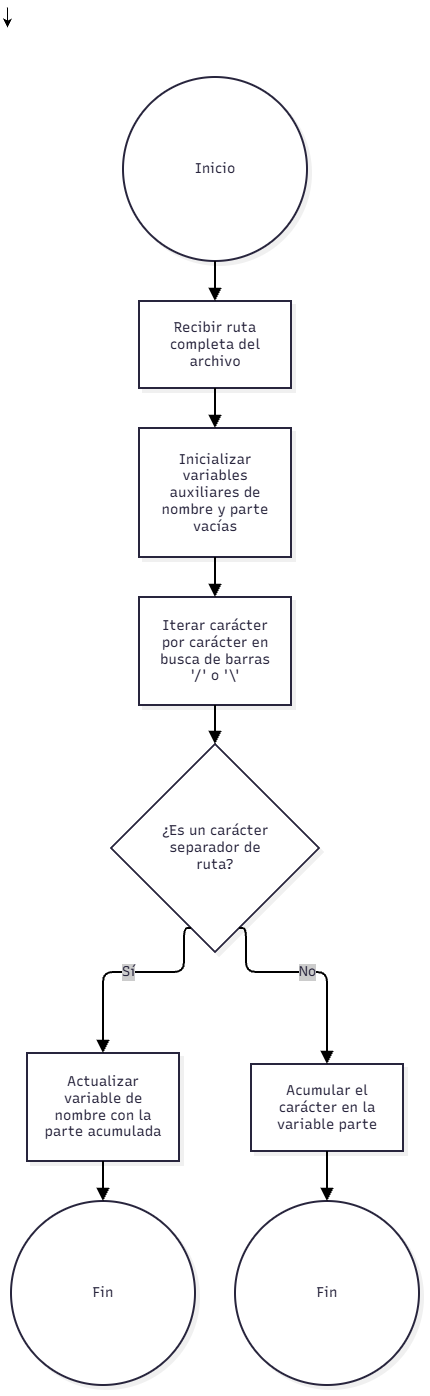

The diagram above was exported from draw.io. Its source (the exported page's mxGraphModel, read from the mxfile embedded in the PNG):
<mxGraphModel dx="3121" dy="1806" grid="1" gridSize="10" guides="1" tooltips="1" connect="1" arrows="1" fold="1" page="1" pageScale="1" pageWidth="827" pageHeight="1169" math="0" shadow="0">
  <root>
    <mxCell id="0" />
    <mxCell id="1" parent="0" />
    <mxCell id="j13JyemLdI1nWrm7GmGU-26" edge="1" parent="1" style="edgeStyle=orthogonalEdgeStyle;rounded=0;orthogonalLoop=1;jettySize=auto;html=1;exitX=0.5;exitY=1;exitDx=0;exitDy=0;entryX=0.5;entryY=0;entryDx=0;entryDy=0;">
      <mxGeometry relative="1" as="geometry">
        <mxPoint x="606" y="690.0000000000002" as="sourcePoint" />
        <mxPoint x="606" y="710.0000000000002" as="targetPoint" />
      </mxGeometry>
    </mxCell>
    <mxCell id="j13JyemLdI1nWrm7GmGU-24" edge="1" parent="1" style="edgeStyle=orthogonalEdgeStyle;rounded=0;orthogonalLoop=1;jettySize=auto;html=1;innerLoopWaypoints=1;exitX=0.5;exitY=1;exitDx=0;exitDy=0;">
      <mxGeometry relative="1" as="geometry">
        <mxPoint x="840" y="720.0000000000002" as="sourcePoint" />
        <mxPoint x="840" y="720.0000000000002" as="targetPoint" />
      </mxGeometry>
    </mxCell>
    <mxCell id="j13JyemLdI1nWrm7GmGU-27" edge="1" parent="1" style="edgeStyle=orthogonalEdgeStyle;rounded=0;orthogonalLoop=1;jettySize=auto;html=1;innerLoopWaypoints=1;exitX=0.5;exitY=1;exitDx=0;exitDy=0;">
      <mxGeometry relative="1" as="geometry">
        <mxPoint x="840" y="720.0000000000002" as="sourcePoint" />
        <mxPoint x="840" y="720.0000000000002" as="targetPoint" />
      </mxGeometry>
    </mxCell>
    <UserObject label="" mermaidData="{&#10;  &quot;data&quot;: &quot;graph TD\n    Start((Inicio)) --&gt; A[Recibir ruta completa del archivo]\n    A --&gt; B[Inicializar variables auxiliares de nombre y parte vacías]\n    B --&gt; C[Iterar carácter por carácter en busca de barras '/' o '\\']\n    C --&gt; D{¿Es un carácter separador de ruta?}\n    D -- Sí --&gt; E[Actualizar variable de nombre con la parte acumulada]\n    E --&gt; End1((Fin))\n    D -- No --&gt; F[Acumular el carácter en la variable parte]\n    F --&gt; End2((Fin))&quot;,&#10;  &quot;config&quot;: null,&#10;  &quot;version&quot;: &quot;12&quot;&#10;}" id="8TFBEfBgrqC3S_eCgTWN-73">
      <mxCell connectable="0" parent="1" style="group;transparentBounds=1;editIcon=1;lockedGroup=0;groupPadding=10;" vertex="1">
        <mxGeometry as="geometry" />
      </mxCell>
    </UserObject>
    <UserObject label="Inicio" mermaidId="n:Start" mermaidBaseStyle="ellipse;html=1;aspect=fixed;strokeWidth=2;whiteSpace=wrap;fillColor=#ffffff;strokeColor=#28253D;fontColor=#28253D;fontFamily=Recursive;fontSize=14;shadow=1;shadowColor=#000000;shadowOffsetX=4;shadowOffsetY=4;shadowBlur=0;shadowOpacity=6;" mermaidBaseValue="Inicio" id="8TFBEfBgrqC3S_eCgTWN-74">
      <mxCell parent="8TFBEfBgrqC3S_eCgTWN-73" style="ellipse;html=1;aspect=fixed;strokeWidth=2;whiteSpace=wrap;fillColor=#ffffff;strokeColor=#28253D;fontColor=#28253D;fontFamily=Recursive;fontSize=14;shadow=1;shadowColor=#000000;shadowOffsetX=4;shadowOffsetY=4;shadowBlur=0;shadowOpacity=6;fontSource=https%3A%2F%2Ffonts.googleapis.com%2Fcss%3Ffamily%3DRecursive;" vertex="1">
        <mxGeometry height="184" width="184" x="722" y="760" as="geometry" />
      </mxCell>
    </UserObject>
    <UserObject label="Recibir ruta completa del archivo" mermaidId="n:A" mermaidBaseStyle="html=1;whiteSpace=wrap;strokeWidth=2;fillColor=#ffffff;strokeColor=#28253D;fontColor=#28253D;fontFamily=Recursive;fontSize=14;shadow=1;shadowColor=#000000;shadowOffsetX=4;shadowOffsetY=4;shadowBlur=0;shadowOpacity=6;" mermaidBaseValue="Recibir ruta completa del archivo" id="8TFBEfBgrqC3S_eCgTWN-75">
      <mxCell parent="8TFBEfBgrqC3S_eCgTWN-73" style="html=1;whiteSpace=wrap;strokeWidth=2;fillColor=#ffffff;strokeColor=#28253D;fontColor=#28253D;fontFamily=Recursive;fontSize=14;shadow=1;shadowColor=#000000;shadowOffsetX=4;shadowOffsetY=4;shadowBlur=0;shadowOpacity=6;labelWidth=120;fontSource=https%3A%2F%2Ffonts.googleapis.com%2Fcss%3Ffamily%3DRecursive;" vertex="1">
        <mxGeometry height="87" width="152" x="738" y="984" as="geometry" />
      </mxCell>
    </UserObject>
    <UserObject label="Inicializar variables auxiliares de nombre y parte vacías" mermaidId="n:B" mermaidBaseStyle="html=1;whiteSpace=wrap;strokeWidth=2;fillColor=#ffffff;strokeColor=#28253D;fontColor=#28253D;fontFamily=Recursive;fontSize=14;shadow=1;shadowColor=#000000;shadowOffsetX=4;shadowOffsetY=4;shadowBlur=0;shadowOpacity=6;" mermaidBaseValue="Inicializar variables auxiliares de nombre y parte vacías" id="8TFBEfBgrqC3S_eCgTWN-76">
      <mxCell parent="8TFBEfBgrqC3S_eCgTWN-73" style="html=1;whiteSpace=wrap;strokeWidth=2;fillColor=#ffffff;strokeColor=#28253D;fontColor=#28253D;fontFamily=Recursive;fontSize=14;shadow=1;shadowColor=#000000;shadowOffsetX=4;shadowOffsetY=4;shadowBlur=0;shadowOpacity=6;labelWidth=120;fontSource=https%3A%2F%2Ffonts.googleapis.com%2Fcss%3Ffamily%3DRecursive;" vertex="1">
        <mxGeometry height="129" width="152" x="738" y="1111" as="geometry" />
      </mxCell>
    </UserObject>
    <UserObject label="Iterar carácter por carácter en busca de barras '/' o '\'" mermaidId="n:C" mermaidBaseStyle="html=1;whiteSpace=wrap;strokeWidth=2;fillColor=#ffffff;strokeColor=#28253D;fontColor=#28253D;fontFamily=Recursive;fontSize=14;shadow=1;shadowColor=#000000;shadowOffsetX=4;shadowOffsetY=4;shadowBlur=0;shadowOpacity=6;" mermaidBaseValue="Iterar carácter por carácter en busca de barras '/' o '\'" id="8TFBEfBgrqC3S_eCgTWN-77">
      <mxCell parent="8TFBEfBgrqC3S_eCgTWN-73" style="html=1;whiteSpace=wrap;strokeWidth=2;fillColor=#ffffff;strokeColor=#28253D;fontColor=#28253D;fontFamily=Recursive;fontSize=14;shadow=1;shadowColor=#000000;shadowOffsetX=4;shadowOffsetY=4;shadowBlur=0;shadowOpacity=6;labelWidth=120;fontSource=https%3A%2F%2Ffonts.googleapis.com%2Fcss%3Ffamily%3DRecursive;" vertex="1">
        <mxGeometry height="108" width="152" x="738" y="1280" as="geometry" />
      </mxCell>
    </UserObject>
    <UserObject label="¿Es un carácter separador de ruta?" mermaidId="n:D" mermaidBaseStyle="rhombus;html=1;strokeWidth=2;whiteSpace=wrap;fillColor=#ffffff;strokeColor=#28253D;fontColor=#28253D;fontFamily=Recursive;fontSize=14;shadow=1;shadowColor=#000000;shadowOffsetX=4;shadowOffsetY=4;shadowBlur=0;shadowOpacity=6;" mermaidBaseValue="¿Es un carácter separador de ruta?" id="8TFBEfBgrqC3S_eCgTWN-78">
      <mxCell parent="8TFBEfBgrqC3S_eCgTWN-73" style="rhombus;html=1;strokeWidth=2;whiteSpace=wrap;fillColor=#ffffff;strokeColor=#28253D;fontColor=#28253D;fontFamily=Recursive;fontSize=14;shadow=1;shadowColor=#000000;shadowOffsetX=4;shadowOffsetY=4;shadowBlur=0;shadowOpacity=6;labelWidth=120;fontSource=https%3A%2F%2Ffonts.googleapis.com%2Fcss%3Ffamily%3DRecursive;" vertex="1">
        <mxGeometry height="208" width="208" x="710" y="1427" as="geometry" />
      </mxCell>
    </UserObject>
    <UserObject label="Actualizar variable de nombre con la parte acumulada" mermaidId="n:E" mermaidBaseStyle="html=1;whiteSpace=wrap;strokeWidth=2;fillColor=#ffffff;strokeColor=#28253D;fontColor=#28253D;fontFamily=Recursive;fontSize=14;shadow=1;shadowColor=#000000;shadowOffsetX=4;shadowOffsetY=4;shadowBlur=0;shadowOpacity=6;" mermaidBaseValue="Actualizar variable de nombre con la parte acumulada" id="8TFBEfBgrqC3S_eCgTWN-79">
      <mxCell parent="8TFBEfBgrqC3S_eCgTWN-73" style="html=1;whiteSpace=wrap;strokeWidth=2;fillColor=#ffffff;strokeColor=#28253D;fontColor=#28253D;fontFamily=Recursive;fontSize=14;shadow=1;shadowColor=#000000;shadowOffsetX=4;shadowOffsetY=4;shadowBlur=0;shadowOpacity=6;labelWidth=120;fontSource=https%3A%2F%2Ffonts.googleapis.com%2Fcss%3Ffamily%3DRecursive;" vertex="1">
        <mxGeometry height="108" width="152" x="626" y="1736" as="geometry" />
      </mxCell>
    </UserObject>
    <UserObject label="Fin" mermaidId="n:End1" mermaidBaseStyle="ellipse;html=1;aspect=fixed;strokeWidth=2;whiteSpace=wrap;fillColor=#ffffff;strokeColor=#28253D;fontColor=#28253D;fontFamily=Recursive;fontSize=14;shadow=1;shadowColor=#000000;shadowOffsetX=4;shadowOffsetY=4;shadowBlur=0;shadowOpacity=6;" mermaidBaseValue="Fin" id="8TFBEfBgrqC3S_eCgTWN-80">
      <mxCell parent="8TFBEfBgrqC3S_eCgTWN-73" style="ellipse;html=1;aspect=fixed;strokeWidth=2;whiteSpace=wrap;fillColor=#ffffff;strokeColor=#28253D;fontColor=#28253D;fontFamily=Recursive;fontSize=14;shadow=1;shadowColor=#000000;shadowOffsetX=4;shadowOffsetY=4;shadowBlur=0;shadowOpacity=6;fontSource=https%3A%2F%2Ffonts.googleapis.com%2Fcss%3Ffamily%3DRecursive;" vertex="1">
        <mxGeometry height="184" width="184" x="610" y="1884" as="geometry" />
      </mxCell>
    </UserObject>
    <UserObject label="Acumular el carácter en la variable parte" mermaidId="n:F" mermaidBaseStyle="html=1;whiteSpace=wrap;strokeWidth=2;fillColor=#ffffff;strokeColor=#28253D;fontColor=#28253D;fontFamily=Recursive;fontSize=14;shadow=1;shadowColor=#000000;shadowOffsetX=4;shadowOffsetY=4;shadowBlur=0;shadowOpacity=6;" mermaidBaseValue="Acumular el carácter en la variable parte" id="8TFBEfBgrqC3S_eCgTWN-81">
      <mxCell parent="8TFBEfBgrqC3S_eCgTWN-73" style="html=1;whiteSpace=wrap;strokeWidth=2;fillColor=#ffffff;strokeColor=#28253D;fontColor=#28253D;fontFamily=Recursive;fontSize=14;shadow=1;shadowColor=#000000;shadowOffsetX=4;shadowOffsetY=4;shadowBlur=0;shadowOpacity=6;labelWidth=120;fontSource=https%3A%2F%2Ffonts.googleapis.com%2Fcss%3Ffamily%3DRecursive;" vertex="1">
        <mxGeometry height="87" width="152" x="850" y="1747" as="geometry" />
      </mxCell>
    </UserObject>
    <UserObject label="Fin" mermaidId="n:End2" mermaidBaseStyle="ellipse;html=1;aspect=fixed;strokeWidth=2;whiteSpace=wrap;fillColor=#ffffff;strokeColor=#28253D;fontColor=#28253D;fontFamily=Recursive;fontSize=14;shadow=1;shadowColor=#000000;shadowOffsetX=4;shadowOffsetY=4;shadowBlur=0;shadowOpacity=6;" mermaidBaseValue="Fin" id="8TFBEfBgrqC3S_eCgTWN-82">
      <mxCell parent="8TFBEfBgrqC3S_eCgTWN-73" style="ellipse;html=1;aspect=fixed;strokeWidth=2;whiteSpace=wrap;fillColor=#ffffff;strokeColor=#28253D;fontColor=#28253D;fontFamily=Recursive;fontSize=14;shadow=1;shadowColor=#000000;shadowOffsetX=4;shadowOffsetY=4;shadowBlur=0;shadowOpacity=6;fontSource=https%3A%2F%2Ffonts.googleapis.com%2Fcss%3Ffamily%3DRecursive;" vertex="1">
        <mxGeometry height="184" width="184" x="834" y="1884" as="geometry" />
      </mxCell>
    </UserObject>
    <UserObject label="" mermaidId="e:Start-&gt;A#0" mermaidBaseStyle="edgeStyle=orthogonalEdgeStyle;rounded=1;curved=0;startArrow=none;endArrow=block;endSize=8;jumpStyle=arc;jumpSize=12;strokeColor=#000000;exitX=0.5;exitY=1;entryX=0.5;entryY=0;strokeWidth=2;targetPerimeterSpacing=4;" mermaidBaseValue="" id="8TFBEfBgrqC3S_eCgTWN-83">
      <mxCell edge="1" parent="8TFBEfBgrqC3S_eCgTWN-73" source="8TFBEfBgrqC3S_eCgTWN-74" style="edgeStyle=orthogonalEdgeStyle;rounded=1;curved=0;startArrow=none;endArrow=block;endSize=8;jumpStyle=arc;jumpSize=12;strokeColor=#000000;exitX=0.5;exitY=1;entryX=0.5;entryY=0;strokeWidth=2;targetPerimeterSpacing=4;" target="8TFBEfBgrqC3S_eCgTWN-75">
        <mxGeometry relative="1" as="geometry">
          <Array as="points" />
        </mxGeometry>
      </mxCell>
    </UserObject>
    <UserObject label="" mermaidId="e:A-&gt;B#0" mermaidBaseStyle="edgeStyle=orthogonalEdgeStyle;rounded=1;curved=0;startArrow=none;endArrow=block;endSize=8;jumpStyle=arc;jumpSize=12;strokeColor=#000000;exitX=0.5;exitY=0.99;entryX=0.5;entryY=0;strokeWidth=2;targetPerimeterSpacing=4;" mermaidBaseValue="" id="8TFBEfBgrqC3S_eCgTWN-84">
      <mxCell edge="1" parent="8TFBEfBgrqC3S_eCgTWN-73" source="8TFBEfBgrqC3S_eCgTWN-75" style="edgeStyle=orthogonalEdgeStyle;rounded=1;curved=0;startArrow=none;endArrow=block;endSize=8;jumpStyle=arc;jumpSize=12;strokeColor=#000000;exitX=0.5;exitY=0.99;entryX=0.5;entryY=0;strokeWidth=2;targetPerimeterSpacing=4;" target="8TFBEfBgrqC3S_eCgTWN-76">
        <mxGeometry relative="1" as="geometry">
          <Array as="points" />
        </mxGeometry>
      </mxCell>
    </UserObject>
    <UserObject label="" mermaidId="e:B-&gt;C#0" mermaidBaseStyle="edgeStyle=orthogonalEdgeStyle;rounded=1;curved=0;startArrow=none;endArrow=block;endSize=8;jumpStyle=arc;jumpSize=12;strokeColor=#000000;exitX=0.5;exitY=1;entryX=0.5;entryY=0;strokeWidth=2;targetPerimeterSpacing=4;" mermaidBaseValue="" id="8TFBEfBgrqC3S_eCgTWN-85">
      <mxCell edge="1" parent="8TFBEfBgrqC3S_eCgTWN-73" source="8TFBEfBgrqC3S_eCgTWN-76" style="edgeStyle=orthogonalEdgeStyle;rounded=1;curved=0;startArrow=none;endArrow=block;endSize=8;jumpStyle=arc;jumpSize=12;strokeColor=#000000;exitX=0.5;exitY=1;entryX=0.5;entryY=0;strokeWidth=2;targetPerimeterSpacing=4;" target="8TFBEfBgrqC3S_eCgTWN-77">
        <mxGeometry relative="1" as="geometry">
          <Array as="points" />
        </mxGeometry>
      </mxCell>
    </UserObject>
    <UserObject label="" mermaidId="e:C-&gt;D#0" mermaidBaseStyle="edgeStyle=orthogonalEdgeStyle;rounded=1;curved=0;startArrow=none;endArrow=block;endSize=8;jumpStyle=arc;jumpSize=12;strokeColor=#000000;exitX=0.5;exitY=0.99;entryX=0.5;entryY=0;strokeWidth=2;targetPerimeterSpacing=4;" mermaidBaseValue="" id="8TFBEfBgrqC3S_eCgTWN-86">
      <mxCell edge="1" parent="8TFBEfBgrqC3S_eCgTWN-73" source="8TFBEfBgrqC3S_eCgTWN-77" style="edgeStyle=orthogonalEdgeStyle;rounded=1;curved=0;startArrow=none;endArrow=block;endSize=8;jumpStyle=arc;jumpSize=12;strokeColor=#000000;exitX=0.5;exitY=0.99;entryX=0.5;entryY=0;strokeWidth=2;targetPerimeterSpacing=4;" target="8TFBEfBgrqC3S_eCgTWN-78">
        <mxGeometry relative="1" as="geometry">
          <Array as="points" />
        </mxGeometry>
      </mxCell>
    </UserObject>
    <UserObject label="Sí" mermaidId="e:D-&gt;E#0" mermaidBaseStyle="edgeStyle=orthogonalEdgeStyle;rounded=1;curved=0;startArrow=none;endArrow=block;endSize=8;jumpStyle=arc;jumpSize=12;strokeColor=#000000;html=1;fontSize=16;labelBackgroundColor=#cccccc;fontFamily=Recursive;fontColor=#28253D;exitX=0.35;exitY=1;entryX=0.5;entryY=0;strokeWidth=2;targetPerimeterSpacing=4;" mermaidBaseValue="Sí" id="8TFBEfBgrqC3S_eCgTWN-87">
      <mxCell edge="1" parent="8TFBEfBgrqC3S_eCgTWN-73" source="8TFBEfBgrqC3S_eCgTWN-78" style="edgeStyle=orthogonalEdgeStyle;rounded=1;curved=0;startArrow=none;endArrow=block;endSize=8;jumpStyle=arc;jumpSize=12;strokeColor=#000000;html=1;fontSize=14;labelBackgroundColor=#cccccc;fontFamily=Recursive;fontColor=#28253D;exitX=0.35;exitY=1;entryX=0.5;entryY=0;strokeWidth=2;targetPerimeterSpacing=4;fontSource=https%3A%2F%2Ffonts.googleapis.com%2Fcss%3Ffamily%3DRecursive;" target="8TFBEfBgrqC3S_eCgTWN-79">
        <mxGeometry relative="1" as="geometry">
          <Array as="points">
            <mxPoint x="783" y="1655" />
            <mxPoint x="702" y="1655" />
          </Array>
        </mxGeometry>
      </mxCell>
    </UserObject>
    <UserObject label="" mermaidId="e:E-&gt;End1#0" mermaidBaseStyle="edgeStyle=orthogonalEdgeStyle;rounded=1;curved=0;startArrow=none;endArrow=block;endSize=8;jumpStyle=arc;jumpSize=12;strokeColor=#000000;exitX=0.5;exitY=1;entryX=0.5;entryY=0;strokeWidth=2;targetPerimeterSpacing=4;" mermaidBaseValue="" id="8TFBEfBgrqC3S_eCgTWN-88">
      <mxCell edge="1" parent="8TFBEfBgrqC3S_eCgTWN-73" source="8TFBEfBgrqC3S_eCgTWN-79" style="edgeStyle=orthogonalEdgeStyle;rounded=1;curved=0;startArrow=none;endArrow=block;endSize=8;jumpStyle=arc;jumpSize=12;strokeColor=#000000;exitX=0.5;exitY=1;entryX=0.5;entryY=0;strokeWidth=2;targetPerimeterSpacing=4;" target="8TFBEfBgrqC3S_eCgTWN-80">
        <mxGeometry relative="1" as="geometry">
          <Array as="points" />
        </mxGeometry>
      </mxCell>
    </UserObject>
    <UserObject label="No" mermaidId="e:D-&gt;F#0" mermaidBaseStyle="edgeStyle=orthogonalEdgeStyle;rounded=1;curved=0;startArrow=none;endArrow=block;endSize=8;jumpStyle=arc;jumpSize=12;strokeColor=#000000;html=1;fontSize=16;labelBackgroundColor=#cccccc;fontFamily=Recursive;fontColor=#28253D;exitX=0.65;exitY=1;entryX=0.5;entryY=0;strokeWidth=2;targetPerimeterSpacing=4;" mermaidBaseValue="No" id="8TFBEfBgrqC3S_eCgTWN-89">
      <mxCell edge="1" parent="8TFBEfBgrqC3S_eCgTWN-73" source="8TFBEfBgrqC3S_eCgTWN-78" style="edgeStyle=orthogonalEdgeStyle;rounded=1;curved=0;startArrow=none;endArrow=block;endSize=8;jumpStyle=arc;jumpSize=12;strokeColor=#000000;html=1;fontSize=14;labelBackgroundColor=#cccccc;fontFamily=Recursive;fontColor=#28253D;exitX=0.65;exitY=1;entryX=0.5;entryY=0;strokeWidth=2;targetPerimeterSpacing=4;fontSource=https%3A%2F%2Ffonts.googleapis.com%2Fcss%3Ffamily%3DRecursive;" target="8TFBEfBgrqC3S_eCgTWN-81">
        <mxGeometry relative="1" as="geometry">
          <Array as="points">
            <mxPoint x="845" y="1655" />
            <mxPoint x="926" y="1655" />
          </Array>
        </mxGeometry>
      </mxCell>
    </UserObject>
    <UserObject label="" mermaidId="e:F-&gt;End2#0" mermaidBaseStyle="edgeStyle=orthogonalEdgeStyle;rounded=1;curved=0;startArrow=none;endArrow=block;endSize=8;jumpStyle=arc;jumpSize=12;strokeColor=#000000;exitX=0.5;exitY=0.99;entryX=0.5;entryY=0;strokeWidth=2;targetPerimeterSpacing=4;" mermaidBaseValue="" id="8TFBEfBgrqC3S_eCgTWN-90">
      <mxCell edge="1" parent="8TFBEfBgrqC3S_eCgTWN-73" source="8TFBEfBgrqC3S_eCgTWN-81" style="edgeStyle=orthogonalEdgeStyle;rounded=1;curved=0;startArrow=none;endArrow=block;endSize=8;jumpStyle=arc;jumpSize=12;strokeColor=#000000;exitX=0.5;exitY=0.99;entryX=0.5;entryY=0;strokeWidth=2;targetPerimeterSpacing=4;" target="8TFBEfBgrqC3S_eCgTWN-82">
        <mxGeometry relative="1" as="geometry">
          <Array as="points" />
        </mxGeometry>
      </mxCell>
    </UserObject>
  </root>
</mxGraphModel>